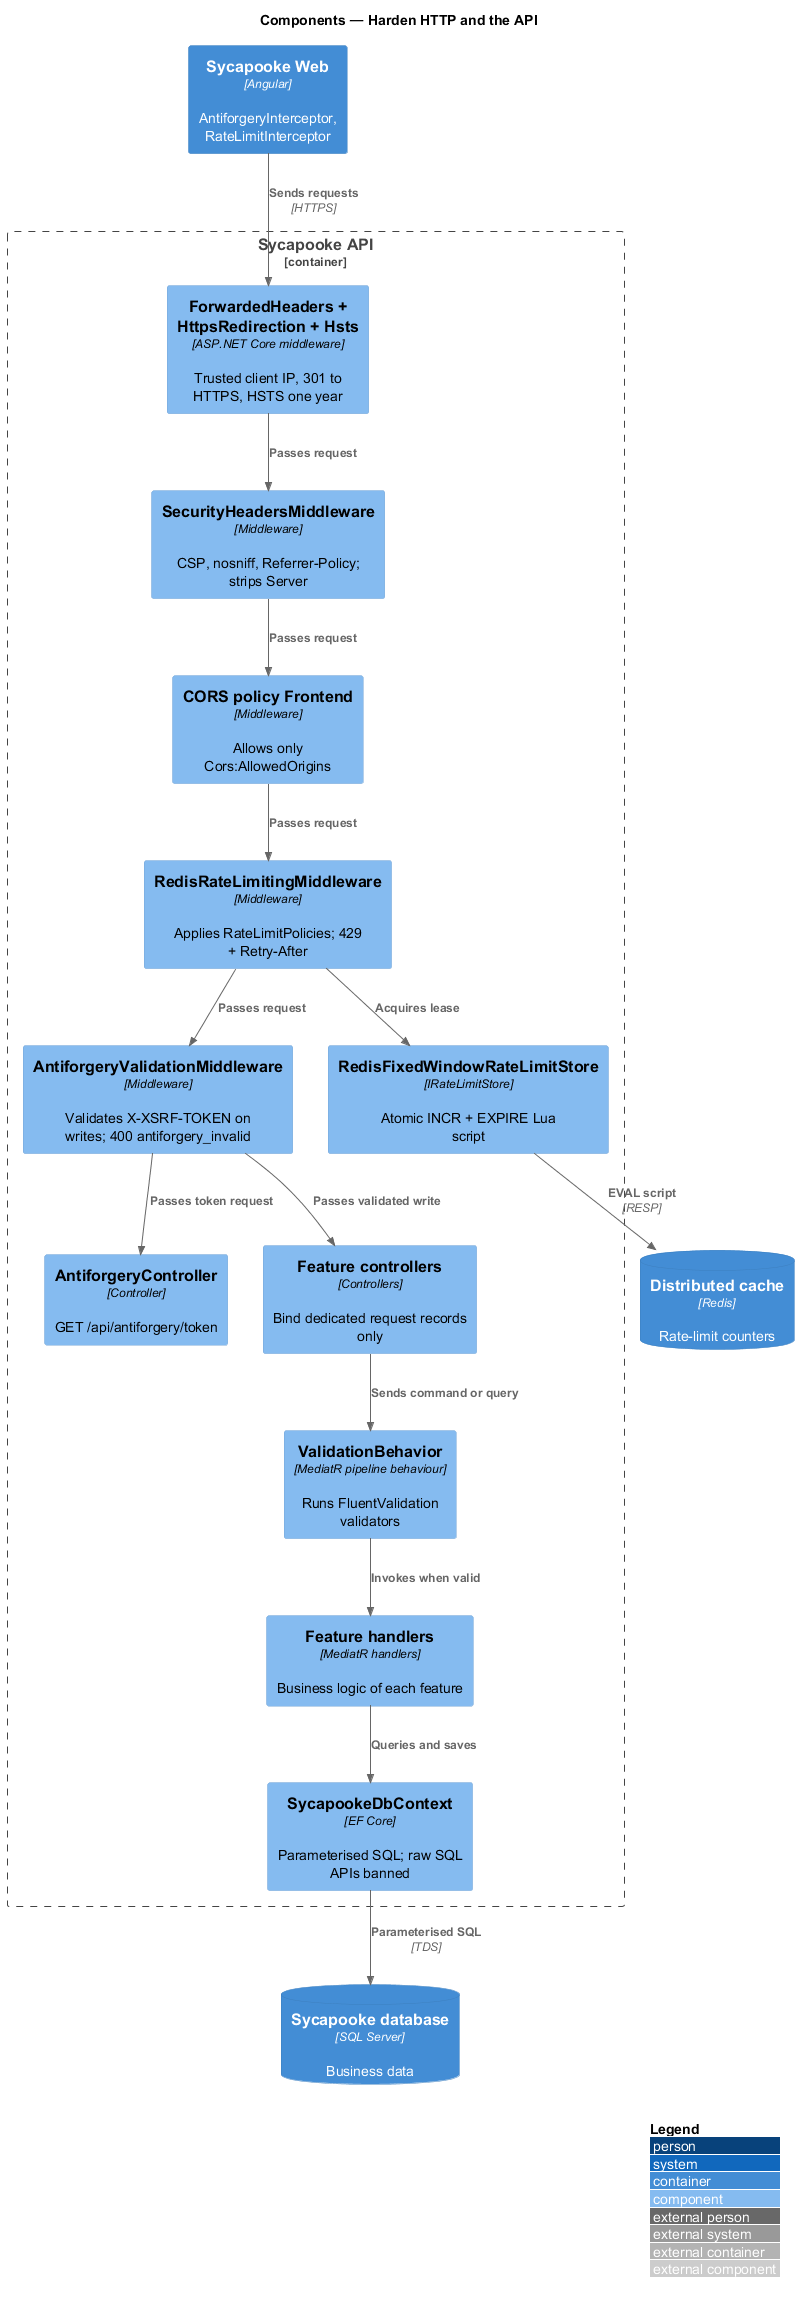

The diagram above was rendered by PlantUML. Its source (embedded in the PNG):
@startuml
!include <C4/C4_Component>
LAYOUT_WITH_LEGEND()
title Components — Harden HTTP and the API

Container(web, "Sycapooke Web", "Angular", "AntiforgeryInterceptor, RateLimitInterceptor")
Container_Boundary(api, "Sycapooke API") {
  Component(fwd, "ForwardedHeaders + HttpsRedirection + Hsts", "ASP.NET Core middleware", "Trusted client IP, 301 to HTTPS, HSTS one year")
  Component(headers, "SecurityHeadersMiddleware", "Middleware", "CSP, nosniff, Referrer-Policy; strips Server")
  Component(cors, "CORS policy Frontend", "Middleware", "Allows only Cors:AllowedOrigins")
  Component(rl, "RedisRateLimitingMiddleware", "Middleware", "Applies RateLimitPolicies; 429 + Retry-After")
  Component(af, "AntiforgeryValidationMiddleware", "Middleware", "Validates X-XSRF-TOKEN on writes; 400 antiforgery_invalid")
  Component(afctrl, "AntiforgeryController", "Controller", "GET /api/antiforgery/token")
  Component(ctrl, "Feature controllers", "Controllers", "Bind dedicated request records only")
  Component(vb, "ValidationBehavior", "MediatR pipeline behaviour", "Runs FluentValidation validators")
  Component(handler, "Feature handlers", "MediatR handlers", "Business logic of each feature")
  Component(store, "RedisFixedWindowRateLimitStore", "IRateLimitStore", "Atomic INCR + EXPIRE Lua script")
  Component(ef, "SycapookeDbContext", "EF Core", "Parameterised SQL; raw SQL APIs banned")
}
ContainerDb(cache, "Distributed cache", "Redis", "Rate-limit counters")
ContainerDb(db, "Sycapooke database", "SQL Server", "Business data")

Rel(web, fwd, "Sends requests", "HTTPS")
Rel(fwd, headers, "Passes request")
Rel(headers, cors, "Passes request")
Rel(cors, rl, "Passes request")
Rel(rl, store, "Acquires lease")
Rel(store, cache, "EVAL script", "RESP")
Rel(rl, af, "Passes request")
Rel(af, afctrl, "Passes token request")
Rel(af, ctrl, "Passes validated write")
Rel(ctrl, vb, "Sends command or query")
Rel(vb, handler, "Invokes when valid")
Rel(handler, ef, "Queries and saves")
Rel(ef, db, "Parameterised SQL", "TDS")
@enduml